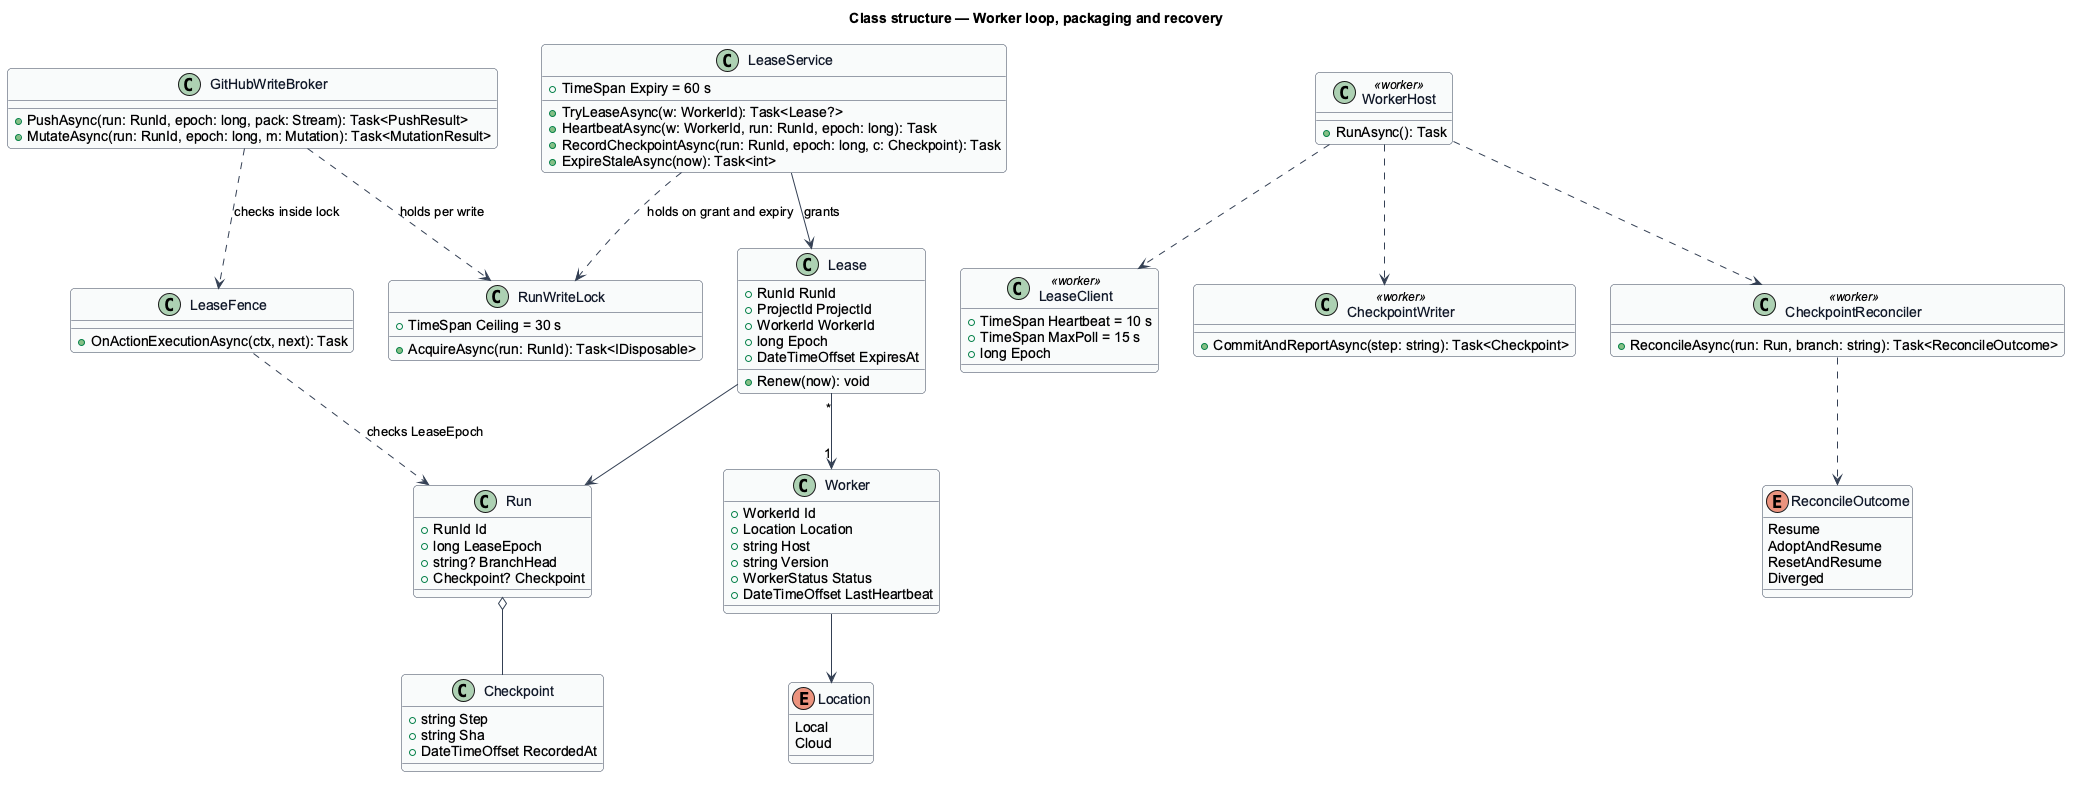

The diagram above was rendered by PlantUML. Its source (embedded in the PNG):
@startuml
skinparam backgroundColor #FFFFFF
skinparam shadowing false
skinparam roundcorner 8
skinparam defaultFontName Arial
skinparam ArrowColor #344054
skinparam class {
  BorderColor #344054
  FontColor #101828
  BackgroundColor #F9FAFB
}
title Class structure — Worker loop, packaging and recovery

class Worker {
  +WorkerId Id
  +Location Location
  +string Host
  +string Version
  +WorkerStatus Status
  +DateTimeOffset LastHeartbeat
}
enum Location {
  Local
  Cloud
}
class Lease {
  +RunId RunId
  +ProjectId ProjectId
  +WorkerId WorkerId
  +long Epoch
  +DateTimeOffset ExpiresAt
  +Renew(now): void
}
class LeaseService {
  +TimeSpan Expiry = 60 s
  +TryLeaseAsync(w: WorkerId): Task<Lease?>
  +HeartbeatAsync(w: WorkerId, run: RunId, epoch: long): Task
  +RecordCheckpointAsync(run: RunId, epoch: long, c: Checkpoint): Task
  +ExpireStaleAsync(now): Task<int>
}
class LeaseFence {
  +OnActionExecutionAsync(ctx, next): Task
}
class RunWriteLock {
  +TimeSpan Ceiling = 30 s
  +AcquireAsync(run: RunId): Task<IDisposable>
}
class GitHubWriteBroker {
  +PushAsync(run: RunId, epoch: long, pack: Stream): Task<PushResult>
  +MutateAsync(run: RunId, epoch: long, m: Mutation): Task<MutationResult>
}
class Run {
  +RunId Id
  +long LeaseEpoch
  +string? BranchHead
  +Checkpoint? Checkpoint
}
class Checkpoint {
  +string Step
  +string Sha
  +DateTimeOffset RecordedAt
}
class WorkerHost <<worker>> {
  +RunAsync(): Task
}
class LeaseClient <<worker>> {
  +TimeSpan Heartbeat = 10 s
  +TimeSpan MaxPoll = 15 s
  +long Epoch
}
class CheckpointWriter <<worker>> {
  +CommitAndReportAsync(step: string): Task<Checkpoint>
}
class CheckpointReconciler <<worker>> {
  +ReconcileAsync(run: Run, branch: string): Task<ReconcileOutcome>
}
enum ReconcileOutcome {
  Resume
  AdoptAndResume
  ResetAndResume
  Diverged
}
Worker --> Location
LeaseService --> Lease : grants
LeaseService ..> RunWriteLock : holds on grant and expiry
GitHubWriteBroker ..> RunWriteLock : holds per write
GitHubWriteBroker ..> LeaseFence : checks inside lock
LeaseFence ..> Run : checks LeaseEpoch
Lease --> Run
Run o-- Checkpoint
WorkerHost ..> LeaseClient
WorkerHost ..> CheckpointWriter
WorkerHost ..> CheckpointReconciler
CheckpointReconciler ..> ReconcileOutcome
Lease "*" --> "1" Worker
@enduml